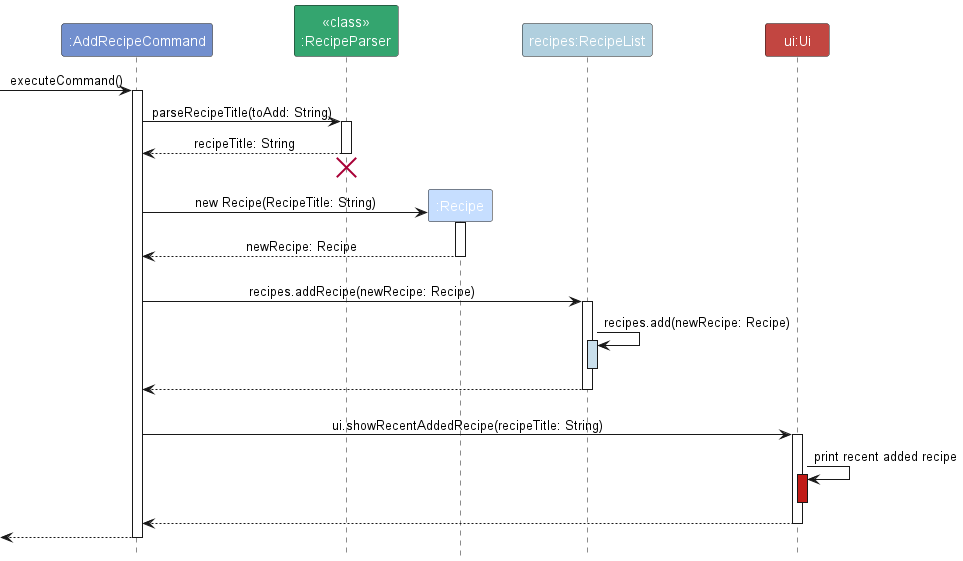

The diagram above was rendered by PlantUML. Its source (embedded in the PNG):
@startuml
!include style.puml
skinparam ArrowFontStyle plain

participant ":AddRecipeCommand" as AddRecipeCommand COMMAND_COLOR
participant "<<class>>\n:RecipeParser" as RecipeParser RECIPE_PARSER_COLOR
participant ":Recipe" as Recipe RECIPE_COLOR
participant "recipes:RecipeList" as Recipes RECIPE_LIST_COLOR
participant "ui:Ui" as Ui UI_COLOR

[-> AddRecipeCommand : executeCommand()
activate AddRecipeCommand

AddRecipeCommand -> RecipeParser : parseRecipeTitle(toAdd: String)
activate RecipeParser

RecipeParser --> AddRecipeCommand : recipeTitle: String
deactivate RecipeParser

AddRecipeCommand -[hidden]> RecipeParser
destroy RecipeParser

AddRecipeCommand -[hidden]> Recipe
create Recipe
AddRecipeCommand -> Recipe : new Recipe(RecipeTitle: String)
activate Recipe

Recipe --> AddRecipeCommand : newRecipe: Recipe
deactivate Recipe

AddRecipeCommand -[hidden]> Recipes
AddRecipeCommand -> Recipes : recipes.addRecipe(newRecipe: Recipe)
activate Recipes

Recipes -> Recipes: recipes.add(newRecipe: Recipe)
activate Recipes RECIPE_LIST_COLOR_T1
deactivate Recipes

Recipes --> AddRecipeCommand
deactivate Recipes

AddRecipeCommand -[hidden]> Ui
AddRecipeCommand -> Ui : ui.showRecentAddedRecipe(recipeTitle: String)
activate Ui

Ui -> Ui: print recent added recipe
activate Ui UI_COLOR_T1
deactivate Ui

Ui --> AddRecipeCommand
deactivate Ui

[<--AddRecipeCommand
deactivate AddRecipeCommand
@enduml